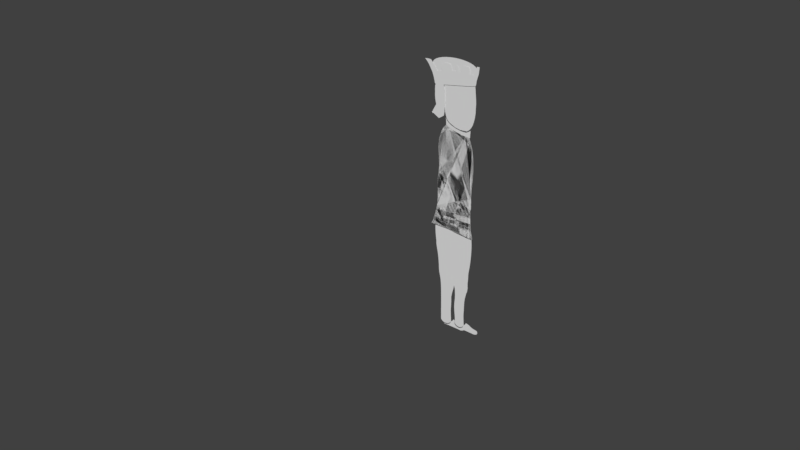 # Source: Courier_005.blend  (saved by Blender 2.79.0; exported with 4.5.12 LTS)
import bpy
from mathutils import Matrix  # noqa: F401  (used for matrix-valued properties, if any)

bpy.ops.wm.read_factory_settings(use_empty=True)
scene = bpy.context.scene
scene.name = 'Scene'

# ---- collections
col_collection_1 = bpy.data.collections.new('Collection 1'); scene.collection.children.link(col_collection_1)

# ---- world
world_world = bpy.data.worlds.new('World'); scene.world = world_world
world_world.color = (0.05088, 0.05088, 0.05088)
world_world.use_sun_shadow = False
world_world.sun_shadow_jitter_overblur = 0.0
world_world.cycles.sampling_method = 'MANUAL'

# ---- meshes
me_circle_012 = bpy.data.meshes.new('Circle.012')
me_circle_012.from_pydata([(-0.02048, 0.7497, -1.126e-09), (0.04642, 0.7587, 3.988e-10), (0.1116, 0.7829, 4.707e-09), (0.1725, 0.8215, 1.163e-08), (0.2269, 0.8729, 2.091e-08), (0.2726, 0.9353, 3.219e-08), (0.308, 1.006, 4.502e-08), (0.3315, 1.083, 5.893e-08), (0.3424, 1.162, 7.337e-08), (0.6415, -0.9209, -1.227e-07), (0.618, -0.9975, -1.366e-07), (0.5827, -1.068, -1.494e-07), (0.2983, -1.187, -1.658e-07), (0.2439, -1.238, -1.751e-07), (0.183, -1.277, -1.82e-07), (-0.1744, -1.784, -2.301e-07), (-0.0415, -1.782, -2.299e-07), (-0.1084, -1.791, -2.314e-07), (-0.4847, -1.516, -2.037e-07), (-0.5415, -1.479, -1.969e-07), (-0.5904, -1.43, -1.878e-07), (-0.9803, -0.4974, -9.768e-08), (-1.008, -0.4276, -8.494e-08), (-1.023, -0.3517, -7.109e-08), (-0.3391, 1.15, 7.23e-08), (-0.3368, 1.071, 5.788e-08), (-0.3216, 0.9952, 4.404e-08), (-0.2939, 0.9255, 3.13e-08), (-0.2549, 0.8646, 2.016e-08), (-0.206, 0.815, 1.104e-08), (-0.1492, 0.7784, 4.3e-09), (-0.08652, 0.7564, 1.914e-10)], [(2, 1), (5, 4), (8, 7), (24, 8), (25, 24), (28, 27), (31, 30)], [(27, 26, 22, 21), (26, 25, 23, 22), (30, 29, 19, 18), (29, 28, 20, 19), (0, 31, 15, 17), (1, 0, 17, 16), (4, 3, 13, 12), (3, 2, 14, 13), (7, 6, 10, 9), (6, 5, 11, 10)])
me_circle_012.use_remesh_preserve_volume = False
me_circle_012.use_remesh_preserve_attributes = False
me_circle_012.use_mirror_vertex_groups = False
me_circle_012.update()
me_circle_011 = bpy.data.meshes.new('Circle.011')
me_circle_011.from_pydata([(-0.04129, 1.051, 1.915e-08), (-0.4756, 1.035, 2.043e-08), (-0.8943, 0.9573, 1.269e-08), (-1.146, 0.8159, -5.856e-09), (-1.004, 0.7108, 1.373e-09), (-0.9294, 0.6035, 1.801e-08), (-0.9309, 0.3592, -8.8e-09), (-0.8881, 0.1708, -9.119e-09), (-0.8395, -0.02407, -9.039e-09), (-0.7867, -0.2179, -8.566e-09), (-0.7074, -0.4035, -7.811e-09), (-0.5758, -0.5745, -7.114e-09), (-0.3742, -0.7263, -4.889e-09), (-0.2512, -0.835, -3.638e-09), (-0.01458, -0.9324, 5.074e-09), (0.1995, -0.9567, 2.75e-09), (0.4042, -0.9647, 2.789e-09), (0.5918, -0.956, 5.19e-09), (0.755, -0.931, 9.859e-09), (0.9046, -0.8162, 3.408e-09), (0.909, -0.7005, 4.792e-09), (0.9943, -0.538, 6.602e-09), (0.9941, -0.363, 7.409e-09), (1.027, -0.1724, 8.517e-09), (1.025, 0.02229, 8.37e-09), (1.027, 0.2146, 7.34e-09), (1.01, 0.398, 5.754e-09), (0.9728, 0.564, 3.148e-09), (1.007, 0.7564, 1.861e-08), (1.02, 0.8584, 1.02e-08), (0.8625, 0.9549, 1.174e-08), (0.4081, 1.029, 1.835e-08)], [(1, 0), (2, 1), (3, 2), (4, 3), (5, 4), (6, 5), (7, 6), (8, 7), (9, 8), (10, 9), (11, 10), (12, 11), (13, 12), (14, 13), (15, 14), (16, 15), (17, 16), (18, 17), (19, 18), (20, 19), (21, 20), (22, 21), (23, 22), (24, 23), (25, 24), (26, 25), (27, 26), (28, 27), (29, 28), (30, 29), (31, 30), (0, 31)], [])
me_circle_011.use_remesh_preserve_volume = False
me_circle_011.use_remesh_preserve_attributes = False
me_circle_011.use_mirror_vertex_groups = False
me_circle_011.update()
me_circle_008 = bpy.data.meshes.new('Circle.008')
me_circle_008.from_pydata([(-0.05475, 1.0, 0.0), (-0.2498, 0.9808, 0.0), (-0.4374, 0.9239, 0.0), (-0.6103, 0.8315, 0.0), (-0.7619, 0.7071, 0.0), (-0.8862, 0.5556, 0.0), (-0.9609, 0.3827, 0.0), (-0.9758, 0.1951, 0.0), (-0.9808, 7.451e-08, 0.0), (-0.9758, -0.1951, 0.0), (-0.961, -0.3827, 0.0), (-0.9522, -0.5578, -2.583e-08), (-0.9375, -0.8802, -2.167e-08), (-0.9401, -1.059, -1.036e-08), (-0.7177, -1.013, 1.452e-08), (-0.2792, -0.9099, 6.508e-09), (-0.06453, -0.8827, 1.077e-08), (0.1232, -0.861, 1.1e-08), (0.3157, -0.8334, 8.303e-09), (0.5106, -0.8117, 2.45e-09), (0.9093, -0.6985, -4.011e-10), (0.9241, -0.5501, -2.681e-10), (0.9299, -0.3806, -1.098e-10), (0.9265, -0.1967, 6.783e-11), (0.914, -0.005399, 2.579e-10), (0.893, 0.186, 4.532e-10), (0.8691, 0.3827, 0.0), (0.7767, 0.5556, 0.0), (0.6524, 0.7071, 0.0), (0.5008, 0.8315, 0.0), (0.3279, 0.9239, 0.0), (0.1403, 0.9808, 0.0), (0.8982, -0.8188, -5.137e-09), (0.7044, -0.8129, -1.447e-09), (-0.1674, -4.065, -2.651e-07), (0.1732, -4.439, -2.515e-07), (0.3399, -4.439, -2.472e-07), (0.4857, -4.401, -2.48e-07), (0.6352, -4.316, -2.529e-07), (0.7337, -3.909, -2.745e-07), (0.7478, -2.361, -1.361e-07), (0.681, -1.586, -6.678e-08), (0.7379, -3.134, -2.052e-07), (0.6211, -1.199, -3.217e-08), (0.7389, -2.747, -1.706e-07), (0.7278, -1.973, -1.014e-07), (0.7318, -3.522, -2.399e-07), (-0.5642, -2.539, -1.253e-07), (-0.4266, -3.302, -1.952e-07), (-0.6815, -1.776, -5.539e-08), (-0.3426, -3.683, -2.302e-07), (-0.633, -2.157, -9.034e-08), (-0.4802, -2.92, -1.602e-07), (-0.7351, -1.394, -2.043e-08), (0.02839, -4.396, -2.522e-07), (0.7388, -4.13, -2.653e-07), (-0.1047, -4.242, -2.597e-07)], [(1, 0), (2, 1), (3, 2), (4, 3), (5, 4), (6, 5), (7, 6), (8, 7), (9, 8), (10, 9), (11, 10), (12, 11), (13, 12), (14, 13), (33, 19), (21, 20), (22, 21), (23, 22), (24, 23), (25, 24), (26, 25), (27, 26), (28, 27), (29, 28), (30, 29), (31, 30), (0, 31), (20, 32), (32, 33)], [(19, 18, 38, 55, 39, 46, 42, 44, 40, 45, 41, 43), (17, 16, 36, 37), (15, 14, 53, 49, 51, 47, 52, 48, 50, 34, 56, 54, 35), (18, 17, 37, 38), (16, 15, 35, 36)])
me_circle_008.use_remesh_preserve_volume = False
me_circle_008.use_remesh_preserve_attributes = False
me_circle_008.use_mirror_vertex_groups = False
me_circle_008.update()
me_circle_007 = bpy.data.meshes.new('Circle.007')
me_circle_007.from_pydata([(-0.06969, 0.6757, -2.94e-08), (-0.2159, 0.312, -6.062e-08), (-0.3832, 0.1708, -6.826e-08), (-0.5595, 0.1982, -5.74e-08), (-0.6877, 0.378, -2.983e-08), (-0.7584, 0.5645, -1.2e-08), (-0.8086, 0.478, -4.168e-09), (-0.8338, 0.2904, -4.168e-09), (-0.8424, 0.09535, -4.168e-09), (-0.8338, -0.09974, -4.168e-09), (-0.8086, -0.2873, -4.168e-09), (-0.7675, -0.4602, -4.168e-09), (-0.7071, -0.5894, -5.146e-09), (-0.5556, -0.5766, -1.114e-08), (-0.3827, -0.5671, -1.559e-08), (-0.1951, -0.5613, -1.834e-08), (3.278e-07, -0.5593, -1.926e-08), (0.1951, -0.5613, -1.834e-08), (0.3827, -0.5671, -1.559e-08), (0.5556, -0.5766, -1.114e-08), (0.7071, -0.5894, -5.146e-09), (0.8361, -0.4867, 1.288e-08), (0.9239, -0.3827, 0.0), (0.9808, -0.1951, 0.0), (1.0, 9.656e-07, 0.0), (0.9808, 0.1951, 0.0), (0.911, 0.3431, -3.584e-09), (0.7541, 0.4016, -8.487e-08), (0.5949, 0.4627, -3.905e-08), (0.4315, 0.6033, 6.754e-09), (0.27, 0.8181, 5.079e-08), (-0.007682, 0.9698, -9.957e-10), (0.1686, 0.9185, 2.712e-08)], [], [(1, 2, 3, 4, 5, 6, 7, 8, 9, 10, 11, 12, 13, 14, 15, 16, 17, 18, 19, 20, 21, 22, 23, 24, 25, 26, 27, 28, 29, 30, 32, 31, 0)])
me_circle_007.use_remesh_preserve_volume = False
me_circle_007.use_remesh_preserve_attributes = False
me_circle_007.use_mirror_vertex_groups = False
me_circle_007.update()
me_circle_006 = bpy.data.meshes.new('Circle.006')
me_circle_006.from_pydata([(-0.04052, 0.6262, -3.388e-08), (-0.2091, 0.3286, -5.912e-08), (-0.3967, 0.1763, -6.776e-08), (-0.6023, 0.1945, -5.774e-08), (-0.7102, 0.3486, -3.25e-08), (-0.8381, 0.6509, -4.168e-09), (-0.8635, 0.478, -4.168e-09), (-0.8888, 0.2904, -4.168e-09), (-0.8973, 0.09535, -4.168e-09), (-0.8888, -0.09974, -4.168e-09), (-0.8635, -0.2873, -4.168e-09), (-0.8225, -0.4602, -4.168e-09), (-0.7071, -0.5894, -5.146e-09), (-0.5556, -0.5766, -1.114e-08), (-0.3827, -0.5671, -1.559e-08), (-0.1951, -0.5613, -1.834e-08), (3.278e-07, -0.5593, -1.926e-08), (0.1951, -0.5613, -1.834e-08), (0.3827, -0.5671, -1.559e-08), (0.5556, -0.5766, -1.114e-08), (0.7071, -0.5894, -5.146e-09), (0.8361, -0.4867, 1.288e-08), (0.9239, -0.3827, 0.0), (0.9808, -0.1951, 0.0), (1.0, 9.656e-07, 0.0), (0.9808, 0.1951, 0.0), (0.9239, 0.3827, 0.0), (0.7541, 0.4016, -8.487e-08), (0.5949, 0.4627, -3.905e-08), (0.4315, 0.6033, 6.754e-09), (0.27, 0.8181, 5.079e-08), (0.04393, 0.9808, 0.0), (0.1686, 0.9185, 2.712e-08)], [], [(1, 2, 3, 4, 5, 6, 7, 8, 9, 10, 11, 12, 13, 14, 15, 16, 17, 18, 19, 20, 21, 22, 23, 24, 25, 26, 27, 28, 29, 30, 32, 31, 0)])
me_circle_006.use_remesh_preserve_volume = False
me_circle_006.use_remesh_preserve_attributes = False
me_circle_006.use_mirror_vertex_groups = False
me_circle_006.update()
me_circle_005 = bpy.data.meshes.new('Circle.005')
me_circle_005.from_pydata([(-0.2176, 1.0, -1.362e-16), (-0.4864, 0.9952, -1.02e-16), (-0.7525, 0.9808, 3.27e-19), (-1.014, 0.9569, 1.698e-16), (-1.039, 0.9239, 0.0), (-1.056, 0.8819, 0.0), (-1.075, 0.8315, 0.0), (-1.073, 0.773, 0.0), (-1.067, 0.7071, -4.268e-15), (-1.056, 0.6344, -2.718e-15), (-1.035, 0.5556, -1.037e-15), (-1.009, 0.4714, 7.569e-16), (-0.9751, 0.3827, 2.648e-15), (-0.9666, 0.2903, 4.618e-15), (-0.9247, 0.1951, 0.0), (-0.8644, 0.09101, -9.201e-10), (-0.8208, -0.0008982, -1.18e-10), (-0.784, -0.09464, 4.436e-10), (-0.7545, -0.1893, 7.59e-10), (-0.7325, -0.284, 8.253e-10), (-0.7183, -0.3778, 6.419e-10), (-0.7024, -0.4715, -1.629e-11), (-0.6665, -0.5594, -5.029e-10), (-0.6135, -0.6429, -1.112e-09), (-0.5762, -0.7071, 0.0), (-0.551, -0.7607, 1.616e-09), (-0.5326, -0.8265, 6.546e-10), (-0.5018, -0.8856, -4.835e-10), (-0.4587, -0.9375, -1.787e-09), (-0.4027, -0.9787, -2.853e-09), (-0.2649, -1.003, -2.853e-09), (-0.1244, -1.017, -2.853e-09), (0.01756, -1.022, -2.853e-09), (0.1595, -1.017, -2.853e-09), (0.3, -1.003, -2.853e-09), (0.4378, -0.9787, -2.853e-09), (0.5359, -0.9456, -2.853e-09), (0.5866, -0.8937, -1.552e-09), (0.6164, -0.8335, -2.664e-10), (0.6362, -0.7681, 6.45e-10), (0.6235, -0.6982, 1.174e-09), (0.6196, -0.6137, 2.714e-09), (0.6411, -0.5321, 3.088e-09), (0.6522, -0.4457, 3.377e-09), (0.653, -0.3555, 3.577e-09), (0.6683, -0.2856, 6.104e-10), (0.7092, -0.1928, 3.002e-10), (0.7457, -0.09759, 5.552e-11), (0.7772, -0.0009225, -1.211e-10), (0.8036, 0.09628, -2.28e-10), (0.8246, 0.1931, -2.642e-10), (0.84, 0.2885, -2.293e-10), (0.8496, 0.3817, -1.236e-10), (0.8546, 0.4714, 0.0), (0.8534, 0.5137, -1.3e-10), (0.8469, 0.5942, 9.845e-11), (0.8356, 0.6705, 5.714e-10), (0.8311, 0.7419, 1.284e-09), (0.8102, 0.8075, 2.23e-09), (0.7732, 0.8669, 3.4e-09), (0.7358, 0.9194, 4.783e-09), (0.5783, 0.9569, 1.698e-16), (0.3173, 0.9808, 3.312e-19), (0.05115, 0.9952, -1.02e-16)], [], [(1, 2, 3, 4, 5, 6, 7, 8, 9, 10, 11, 12, 13, 14, 15, 16, 17, 18, 19, 20, 21, 22, 23, 24, 25, 26, 27, 28, 29, 30, 31, 32, 33, 34, 35, 36, 37, 38, 39, 40, 41, 42, 43, 44, 45, 46, 47, 48, 49, 50, 51, 52, 53, 54, 55, 56, 57, 58, 59, 60, 61, 62, 63, 0)])
me_circle_005.use_remesh_preserve_volume = False
me_circle_005.use_remesh_preserve_attributes = False
me_circle_005.use_mirror_vertex_groups = False
me_circle_005.update()
me_circle_004 = bpy.data.meshes.new('Circle.004')
me_circle_004.from_pydata([(0.0, 1.053, -1.025e-08), (-1.366, 0.9227, -2.345e-08), (-1.37, 0.8519, -2.906e-08), (-1.268, 0.7542, -3.116e-08), (-1.205, 0.6415, -2.647e-08), (-1.173, 0.5477, -3.195e-09), (-1.126, 0.3825, -5.792e-11), (-1.132, 0.195, -2.618e-11), (-1.212, 8.346e-06, 3.336e-12), (-1.241, -0.195, 2.949e-11), (-1.169, -0.3826, 5.127e-11), (-1.071, -0.5556, 0.0), (-1.011, -0.7071, 0.0), (-1.013, -0.8315, 0.0), (-0.7913, -0.9622, -1.548e-08), (-0.4327, -1.006, -1.017e-08), (0.03947, -1.012, -4.772e-09), (0.49, -0.9796, 4.97e-10), (0.9015, -0.9104, 5.439e-09), (1.05, -0.8315, 0.0), (1.014, -0.7071, 0.0), (0.9721, -0.5556, 0.0), (0.9395, -0.3827, 0.0), (0.9808, -0.1951, 0.0), (1.0, 9.656e-07, 0.0), (1.032, 0.1951, 0.0), (1.143, 0.3827, 0.0), (1.35, 0.5503, -2.124e-09), (1.461, 0.6994, -3.112e-09), (1.465, 0.8265, -2.021e-09), (1.462, 0.9266, 1.106e-09), (1.191, 0.996, 6.151e-09), (0.5954, 1.044, -5.804e-09), (-0.6832, 1.026, -2.436e-08), (-0.3416, 1.044, -1.81e-08), (-1.09, 0.9888, -2.852e-08), (-0.9823, -0.92, -1.707e-08)], [], [(34, 33, 35, 1, 2, 3, 4, 5, 6, 7, 8, 9, 10, 11, 12, 13, 36, 14, 15, 16, 17, 18, 19, 20, 21, 22, 23, 24, 25, 26, 27, 28, 29, 30, 31, 32, 0)])
me_circle_004.use_remesh_preserve_volume = False
me_circle_004.use_remesh_preserve_attributes = False
me_circle_004.use_mirror_vertex_groups = False
me_circle_004.update()
me_circle_003 = bpy.data.meshes.new('Circle.003')
me_circle_003.from_pydata([(0.0, 1.053, -1.025e-08), (-1.366, 0.9227, -2.345e-08), (-1.37, 0.8519, -2.906e-08), (-1.268, 0.7542, -3.116e-08), (-1.205, 0.6415, -2.647e-08), (-1.173, 0.5477, -3.195e-09), (-1.126, 0.3825, -5.792e-11), (-1.101, 0.195, -2.618e-11), (-1.077, 8.346e-06, 3.336e-12), (-1.055, -0.195, 2.949e-11), (-1.035, -0.3826, 5.127e-11), (-1.04, -0.5556, 0.0), (-1.011, -0.7071, 0.0), (-1.013, -0.8315, 0.0), (-0.7913, -0.9622, -1.548e-08), (-0.4327, -1.006, -1.017e-08), (0.03947, -1.012, -4.772e-09), (0.49, -0.9796, 4.97e-10), (0.9015, -0.9104, 5.439e-09), (1.05, -0.8315, 0.0), (1.014, -0.7071, 0.0), (0.9721, -0.5556, 0.0), (0.9395, -0.3827, 0.0), (0.9808, -0.1951, 0.0), (1.0, 9.656e-07, 0.0), (0.9808, 0.1951, 0.0), (1.143, 0.3827, 0.0), (1.35, 0.5503, -2.124e-09), (1.461, 0.6994, -3.112e-09), (1.465, 0.8265, -2.021e-09), (1.462, 0.9266, 1.106e-09), (1.191, 0.996, 6.151e-09), (0.5954, 1.044, -5.804e-09), (-0.6832, 1.026, -2.436e-08), (-0.3416, 1.044, -1.81e-08), (-1.09, 0.9888, -2.852e-08), (-0.9823, -0.92, -1.707e-08)], [], [(34, 33, 35, 1, 2, 3, 4, 5, 6, 7, 8, 9, 10, 11, 12, 13, 36, 14, 15, 16, 17, 18, 19, 20, 21, 22, 23, 24, 25, 26, 27, 28, 29, 30, 31, 32, 0)])
me_circle_003.use_remesh_preserve_volume = False
me_circle_003.use_remesh_preserve_attributes = False
me_circle_003.use_mirror_vertex_groups = False
me_circle_003.update()
me_circle = bpy.data.meshes.new('Circle')
me_circle.from_pydata([(-0.2176, 1.0, -1.362e-16), (-0.4864, 0.9952, -1.02e-16), (-0.7525, 0.9808, 3.27e-19), (-1.014, 0.9569, 1.698e-16), (-1.039, 0.9239, 0.0), (-1.056, 0.8819, 0.0), (-1.075, 0.8315, 0.0), (-1.073, 0.773, 0.0), (-1.067, 0.7071, -4.268e-15), (-1.056, 0.6344, -2.718e-15), (-1.035, 0.5556, -1.037e-15), (-1.009, 0.4714, 7.569e-16), (-0.9751, 0.3827, 2.648e-15), (-0.9666, 0.2903, 4.618e-15), (-0.9247, 0.1951, 0.0), (-0.8644, 0.09101, -9.201e-10), (-0.8208, -0.0008982, -1.18e-10), (-0.784, -0.09464, 4.436e-10), (-0.7545, -0.1893, 7.59e-10), (-0.7325, -0.284, 8.253e-10), (-0.7183, -0.3778, 6.419e-10), (-0.7024, -0.4715, -1.629e-11), (-0.6665, -0.5594, -5.029e-10), (-0.6135, -0.6429, -1.112e-09), (-0.5762, -0.7071, 0.0), (-0.551, -0.7607, 1.616e-09), (-0.5326, -0.8265, 6.546e-10), (-0.5018, -0.8856, -4.835e-10), (-0.4587, -0.9375, -1.787e-09), (-0.4027, -0.9787, -2.853e-09), (-0.2649, -1.003, -2.853e-09), (-0.1244, -1.017, -2.853e-09), (0.01756, -1.022, -2.853e-09), (0.1595, -1.017, -2.853e-09), (0.3, -1.003, -2.853e-09), (0.4378, -0.9787, -2.853e-09), (0.5359, -0.9456, -2.853e-09), (0.5866, -0.8937, -1.552e-09), (0.6164, -0.8335, -2.664e-10), (0.6362, -0.7681, 6.45e-10), (0.6235, -0.6982, 1.174e-09), (0.6196, -0.6137, 2.714e-09), (0.6411, -0.5321, 3.088e-09), (0.6522, -0.4457, 3.377e-09), (0.653, -0.3555, 3.577e-09), (0.6683, -0.2856, 6.104e-10), (0.7092, -0.1928, 3.002e-10), (0.7457, -0.09759, 5.552e-11), (0.7772, -0.0009225, -1.211e-10), (0.8036, 0.09628, -2.28e-10), (0.8246, 0.1931, -2.642e-10), (0.84, 0.2885, -2.293e-10), (0.8496, 0.3817, -1.236e-10), (0.8546, 0.4714, 0.0), (0.8534, 0.5137, -1.3e-10), (0.8469, 0.5942, 9.845e-11), (0.8356, 0.6705, 5.714e-10), (0.8311, 0.7419, 1.284e-09), (0.8102, 0.8075, 2.23e-09), (0.7732, 0.8669, 3.4e-09), (0.7358, 0.9194, 4.783e-09), (0.5783, 0.9569, 1.698e-16), (0.3173, 0.9808, 3.312e-19), (0.05115, 0.9952, -1.02e-16)], [], [(1, 2, 3, 4, 5, 6, 7, 8, 9, 10, 11, 12, 13, 14, 15, 16, 17, 18, 19, 20, 21, 22, 23, 24, 25, 26, 27, 28, 29, 30, 31, 32, 33, 34, 35, 36, 37, 38, 39, 40, 41, 42, 43, 44, 45, 46, 47, 48, 49, 50, 51, 52, 53, 54, 55, 56, 57, 58, 59, 60, 61, 62, 63, 0)])
me_circle.use_remesh_preserve_volume = False
me_circle.use_remesh_preserve_attributes = False
me_circle.use_mirror_vertex_groups = False
me_circle.update()
me_circle_026 = bpy.data.meshes.new('Circle.026')
me_circle_026.from_pydata([(0.04229, 0.9846, 3.471e-09), (-0.1462, 1.013, 1.347e-08), (-0.3218, 1.056, 2.263e-08), (-0.4798, 1.114, 3.152e-08), (-0.7705, 0.7071, 0.0), (-0.8051, 0.5556, 0.0), (-0.8138, 0.3827, 0.0), (-0.7956, 0.1951, 0.0), (-0.7795, 7.451e-08, 0.0), (-0.776, -0.1951, 0.0), (-0.7972, -0.3827, 0.0), (-0.8205, -0.5556, 0.0), (-0.3956, -0.9062, 2.977e-08), (-0.2402, -0.9309, 1.213e-08), (-0.06988, -0.9638, -4.264e-09), (0.1087, -1.004, -1.879e-08), (0.2887, -1.049, -3.087e-08), (0.4633, -1.098, -4.007e-08), (0.6256, -1.149, -4.601e-08), (0.7409, -1.175, -4.523e-08), (0.7475, -0.7071, 0.0), (0.7557, -0.5556, 0.0), (0.7843, -0.3827, 0.0), (0.8028, -0.1951, 0.0), (0.8091, 9.686e-07, 0.0), (0.8028, 0.1951, 0.0), (0.7843, 0.3827, 0.0), (0.7543, 0.5556, 0.0), (0.7071, 0.7071, 0.0), (0.5955, 0.9264, -3.896e-08), (0.3999, 0.9386, -2.318e-08), (0.2258, 0.9603, -8.895e-09), (0.7561, -0.9338, -2.166e-08), (0.7619, -1.047, -3.248e-08), (0.7471, -0.8205, -1.083e-08), (0.6976, -1.175, -4.724e-08), (0.7601, -1.104, -3.79e-08), (-0.8193, -0.7997, 5.9e-09), (-0.8198, -0.6769, 3.049e-09), (-0.8106, -0.8518, 1.797e-08), (-0.6806, 0.9107, 1.576e-08), (-0.6053, 1.013, 2.364e-08), (-0.7216, 0.8089, 7.881e-09), (-0.3956, -1.05, 3.884e-08), (-0.2402, -1.075, 2.12e-08), (-0.06988, -1.108, 4.801e-09), (0.1087, -1.148, -9.721e-09), (0.2887, -1.193, -2.181e-08), (0.4633, -1.242, -3.1e-08), (0.6256, -1.293, -3.694e-08), (0.7346, -1.319, -3.616e-08), (0.6976, -1.318, -3.817e-08), (-0.8106, -0.9956, 2.704e-08), (-0.3804, -1.971, -4.382e-08), (-0.225, -1.975, -6.281e-08), (-0.05468, -1.99, -8.035e-08), (0.1239, -2.011, -9.605e-08), (0.3039, -2.022, -1.103e-07), (0.4785, -2.033, -1.219e-07), (0.6408, -2.044, -1.303e-07), (0.8598, -2.045, -1.311e-07), (0.7128, -2.045, -1.331e-07), (-1.091, -1.975, -5.196e-08), (-0.8709, -1.485, -1.246e-08), (-0.9587, -1.73, -3.221e-08), (-0.8215, -1.24, 7.288e-09), (-1.017, -1.853, -4.208e-08), (-0.8434, -1.363, -2.586e-09), (-0.9111, -1.608, -2.234e-08), (-0.8087, -1.118, 1.716e-08), (0.7686, -1.682, -8.364e-08), (0.7491, -1.501, -5.99e-08), (0.8117, -1.864, -1.074e-07), (0.7411, -1.41, -4.803e-08), (0.7876, -1.773, -9.551e-08), (0.7563, -1.591, -7.177e-08), (0.838, -1.955, -1.193e-07)], [], [(13, 44, 43, 12), (17, 48, 47, 16), (14, 45, 44, 13), (18, 49, 48, 17), (15, 46, 45, 14), (35, 51, 49, 18), (19, 50, 51, 35), (16, 47, 46, 15), (12, 43, 52, 39), (47, 57, 56, 46), (44, 54, 53, 43), (50, 73, 71, 75, 70, 74, 72, 76, 60, 61, 51), (48, 58, 57, 47), (45, 55, 54, 44), (43, 53, 62, 66, 64, 68, 63, 67, 65, 69, 52), (49, 59, 58, 48), (46, 56, 55, 45), (51, 61, 59, 49), (1, 0, 31, 30, 29, 28, 27, 26, 25, 24, 23, 22, 21, 20, 34, 32, 33, 36, 19, 35, 18, 17, 16, 15, 14, 13, 12, 39, 37, 38, 11, 10, 9, 8, 7, 6, 5, 4, 42, 40, 41, 3, 2), (1, 2, 3, 41, 40, 42, 4, 5, 6, 7, 8, 9, 10, 11, 38, 37, 39, 52, 69, 65, 67, 63, 68, 64, 66, 62, 53, 54, 55, 56, 57, 58, 59, 61, 60, 76, 72, 74, 70, 75, 71, 73, 50, 19, 36, 33, 32, 34, 20, 21, 22, 23, 24, 25, 26, 27, 28, 29, 30, 31, 0)])
me_circle_026.use_remesh_preserve_volume = False
me_circle_026.use_remesh_preserve_attributes = False
me_circle_026.use_mirror_vertex_groups = False
me_circle_026.update()
me_circle_025 = bpy.data.meshes.new('Circle.025')
me_circle_025.from_pydata([(0.02494, 0.437, 1.03e-08), (-0.1793, 0.3524, 1.214e-08), (-0.3878, 0.4978, 1.226e-08), (-0.5873, 0.7096, 1.151e-08), (-0.775, 1.129, 9.105e-09), (-1.055, 3.052, 2.958e-08), (-1.001, 1.946, 1.732e-08), (-0.9319, 0.3156, 1.428e-09), (-0.9123, -0.2226, -2.637e-09), (-0.895, -0.7788, -6.915e-09), (-0.8658, -0.9351, -6.547e-09), (-0.796, -1.131, -6.825e-09), (-0.6709, -1.236, -6.274e-09), (-0.5188, -1.304, -5.602e-09), (-0.3456, -1.332, -4.837e-09), (-0.1579, -1.319, -4.007e-09), (0.03712, -1.265, -3.145e-09), (0.2319, -1.173, -2.283e-09), (0.419, -1.046, -1.454e-09), (0.5911, -0.8895, -6.913e-10), (0.7418, -0.7087, -2.311e-11), (0.8651, -0.511, 5.246e-10), (0.9239, -0.3827, 0.0), (0.9399, -0.07752, 1.393e-09), (0.9259, 0.5505, -2.161e-09), (0.9082, 1.128, -5.583e-09), (0.8904, 1.841, -1.367e-08), (0.8693, 2.762, -2.23e-08), (0.8539, 3.583, -3.438e-08), (0.5593, 1.306, -7.91e-10), (0.4004, 0.956, 3.53e-09), (0.2223, 0.5904, 7.665e-09), (0.7146, 2.339, -1.884e-08), (0.7813, 2.98, -2.639e-08), (0.6385, 1.704, -1.122e-08), (-0.9211, 1.808, 1.6e-08), (-0.8576, 1.459, 1.243e-08), (-0.9904, 2.45, 2.302e-08)], [], [(1, 2, 3, 4, 36, 35, 37, 5, 6, 7, 8, 9, 10, 11, 12, 13, 14, 15, 16, 17, 18, 19, 20, 21, 22, 23, 24, 25, 26, 27, 28, 33, 32, 34, 29, 30, 31, 0)])
me_circle_025.use_remesh_preserve_volume = False
me_circle_025.use_remesh_preserve_attributes = False
me_circle_025.use_mirror_vertex_groups = False
me_circle_025.update()
me_circle_010 = bpy.data.meshes.new('Circle.010')
me_circle_010.from_pydata([(-0.1892, 1.114, 1.035e-08), (-0.851, 1.064, 7.575e-09), (-1.095, 0.9956, 6.511e-09), (-1.148, 0.8926, 5.552e-09), (-1.149, 0.7592, 4.734e-09), (-1.166, 0.6006, 4.09e-09), (-1.146, 0.3645, -1.65e-09), (-1.143, 0.1436, -4.667e-09), (-1.134, -0.007567, -6.86e-10), (-1.1, -0.2007, -5.065e-10), (-1.045, -0.3844, -1.562e-10), (-0.9716, -0.5517, 3.515e-10), (-0.8817, -0.6961, 9.972e-10), (-1.768, -1.541, -6.436e-08), (-1.631, -1.651, -6.601e-08), (-1.395, -1.645, -6.023e-08), (-0.2461, -1.964, -8.746e-08), (0.2887, -1.792, -7.364e-08), (0.8148, -1.6, -6.142e-08), (0.9373, -1.253, -3.831e-08), (0.9304, -0.8781, -1.552e-08), (0.9971, -0.6174, -5.614e-09), (0.9743, -0.4118, -2.642e-09), (0.9693, -0.1915, 3.297e-10), (0.9581, 0.003638, 3.297e-10), (0.9693, 0.1987, 3.297e-10), (0.9239, 0.3827, 0.0), (0.963, 0.7076, 1.379e-08), (0.8812, 0.8503, 1.299e-08), (0.8196, 0.9642, 1.204e-08), (0.7244, 1.075, 1.373e-08), (0.6489, 1.195, 1.948e-08), (-1.271, -1.128, -3.25e-08), (-1.052, -0.927, -1.713e-08), (-1.513, -1.358, -5.063e-08), (-0.8889, -0.8191, -8.753e-09), (-1.38, -1.238, -4.115e-08), (-1.15, -1.023, -2.44e-08), (-1.581, -1.466, -5.901e-08)], [], [(1, 2, 3, 4, 5, 6, 7, 8, 9, 10, 11, 12, 35, 33, 37, 32, 36, 34, 38, 13, 14, 15, 16, 17, 18, 19, 20, 21, 22, 23, 24, 25, 26, 27, 28, 29, 30, 31, 0)])
me_circle_010.use_remesh_preserve_volume = False
me_circle_010.use_remesh_preserve_attributes = False
me_circle_010.use_mirror_vertex_groups = False
me_circle_010.update()
me_circle_009 = bpy.data.meshes.new('Circle.009')
me_circle_009.from_pydata([(0.04982, 0.8611, -0.04311), (-0.5727, 0.8012, -0.04311), (-1.17, 0.7045, -0.04311), (-1.72, 0.5747, -0.04311), (-2.2, 0.4169, -0.04311), (-2.593, 0.237, -0.04311), (-2.883, 0.04201, -0.04311), (-3.06, -0.1606, -0.04311), (-3.115, -0.363, -0.04311), (-3.049, -0.5575, -0.04311), (-2.861, -0.7366, -0.04311), (-2.712, -1.26, -0.04311), (-2.31, -1.388, -0.04311), (-1.823, -1.483, -0.04311), (-1.118, -1.175, -0.04311), (-0.5172, -1.194, -0.04311), (0.1064, -1.173, -0.04311), (0.7288, -1.114, -0.04311), (1.326, -1.017, -0.04311), (1.876, -0.8871, -0.04311), (2.5, -0.9035, -0.04311), (2.893, -0.7236, -0.04311), (3.183, -0.5286, -0.04311), (3.216, -0.1518, -0.04311), (3.272, 0.05065, -0.04311), (3.205, 0.2451, -0.04311), (3.018, 0.4242, -0.04311), (2.718, 0.581, -0.04311), (2.316, 0.7094, -0.04311), (1.829, 0.8046, -0.04311), (1.274, 0.8628, -0.04311), (0.6734, 0.8819, -0.04311)], [], [(1, 2, 3, 4, 5, 6, 7, 8, 9, 10, 11, 12, 13, 14, 15, 16, 17, 18, 19, 20, 21, 22, 23, 24, 25, 26, 27, 28, 29, 30, 31, 0)])
me_circle_009.use_remesh_preserve_volume = False
me_circle_009.use_remesh_preserve_attributes = False
me_circle_009.use_mirror_vertex_groups = False
me_circle_009.update()
me_circle_002 = bpy.data.meshes.new('Circle.002')
me_circle_002.from_pydata([(-0.04023, 1.005, 1.353e-08), (-0.1398, 0.9897, 1.649e-09), (-0.3797, 0.9553, -1.599e-08), (-0.6053, 0.926, -3.427e-08), (-0.8229, 0.8793, -5.217e-08), (-0.7979, 0.6399, -7.178e-10), (-0.7973, 0.4445, -2.76e-09), (-0.7931, 0.2569, -2.759e-09), (-0.7857, 0.06196, -2.747e-09), (-0.7756, -0.1329, -2.724e-09), (-0.7477, -0.3201, -2.69e-09), (-0.6845, -0.5208, 5.936e-10), (-0.6232, -0.6367, -1.91e-10), (-0.5209, -0.7364, -5.544e-10), (-0.3707, -0.8067, -9.908e-10), (-0.2078, -0.8744, -1.899e-10), (0.01271, -0.9192, -3.534e-09), (0.2078, -0.9143, -2.907e-09), (0.3954, -0.8998, -1.05e-09), (0.5257, -0.7955, 9.145e-10), (0.5978, -0.7044, 2.424e-10), (0.6758, -0.5583, -2.472e-10), (0.7317, -0.3827, -2.134e-15), (0.7746, -0.1951, -1.108e-15), (0.7973, 9.462e-07, -4.058e-16), (0.8005, 0.1951, 1.673e-15), (0.8099, 0.3827, 3.673e-15), (0.8011, 0.5556, 4.226e-15), (0.7405, 1.151, 5.739e-08), (0.5747, 1.115, 5.075e-08), (0.3844, 1.078, 4.096e-08), (0.1767, 1.041, 2.839e-08)], [], [(1, 2, 3, 4, 5, 6, 7, 8, 9, 10, 11, 12, 13, 14, 15, 16, 17, 18, 19, 20, 21, 22, 23, 24, 25, 26, 27, 28, 29, 30, 31, 0)])
me_circle_002.use_remesh_preserve_volume = False
me_circle_002.use_remesh_preserve_attributes = False
me_circle_002.use_mirror_vertex_groups = False
me_circle_002.update()
me_circle_001 = bpy.data.meshes.new('Circle.001')
me_circle_001.from_pydata([(-0.4083, 1.545, -1.945e-06), (-0.6264, 1.809, -1.92e-06), (-0.8532, 1.764, -1.923e-06), (-0.9272, 1.405, -1.891e-06), (-1.178, 1.371, -1.89e-06), (-1.499, 1.792, -1.917e-06), (-1.679, 1.788, -1.911e-06), (-1.715, 1.783, -1.894e-06), (-1.808, 1.775, -1.894e-06), (-1.525, 1.442, -1.922e-06), (-1.174, 0.7849, -1.921e-06), (-1.069, 0.8009, -1.921e-06), (-0.9354, 0.8251, -1.918e-06), (-0.8876, 0.8327, -1.913e-06), (-0.6485, 0.8826, -1.897e-06), (-0.4509, 0.914, -1.895e-06), (-0.2471, 0.9514, -1.893e-06), (-0.04484, 0.9856, -1.89e-06), (0.145, 1.02, -1.888e-06), (0.3195, 1.049, -1.883e-06), (0.4704, 1.079, -1.879e-06), (0.5918, 1.109, -1.875e-06), (0.7726, 1.16, -1.898e-06), (0.8209, 1.385, -1.882e-06), (0.8204, 1.976, -1.877e-06), (0.6652, 1.609, -1.911e-06), (0.4712, 1.561, -1.926e-06), (0.121, 1.855, -1.904e-06), (0.0661, 1.576, -1.934e-06), (-0.06257, 1.575, -1.937e-06), (-0.2309, 1.754, -1.924e-06), (-0.2022, 1.557, -1.943e-06), (0.8049, 1.268, -1.89e-06), (-1.344, 1.072, -1.921e-06), (-1.421, 1.271, -1.92e-06), (-1.279, 0.8152, -1.918e-06), (-1.308, 0.941, -1.92e-06), (-1.659, 1.633, -1.907e-06), (-1.734, 1.714, -1.901e-06), (-1.591, 1.551, -1.914e-06), (-1.054, 1.4, -1.889e-06), (-0.99, 1.405, -1.891e-06), (-1.116, 1.388, -1.89e-06), (-1.307, 1.581, -1.903e-06), (-1.237, 1.476, -1.897e-06), (-1.4, 1.687, -1.91e-06), (-1.207, 1.423, -1.893e-06), (-1.356, 1.634, -1.907e-06), (-1.272, 1.529, -1.9e-06), (-1.446, 1.739, -1.914e-06), (-0.934, 1.582, -1.907e-06), (-0.9165, 1.673, -1.915e-06), (-0.9274, 1.492, -1.899e-06), (-0.8992, 1.719, -1.919e-06), (-0.9368, 1.537, -1.903e-06), (-0.9287, 1.628, -1.911e-06), (-0.8932, 1.394, -1.9e-06), (-0.7398, 1.801, -1.922e-06), (-0.6831, 1.807, -1.921e-06), (-0.7965, 1.785, -1.923e-06), (-0.4474, 1.704, -1.93e-06), (-0.4931, 1.78, -1.923e-06), (-0.4715, 1.758, -1.925e-06), (-0.574, 1.804, -1.921e-06), (-0.5304, 1.795, -1.922e-06), (-0.4216, 1.624, -1.938e-06), (-0.4145, 1.584, -1.941e-06), (-0.4341, 1.664, -1.934e-06), (-0.3085, 1.564, -1.945e-06), (-0.2586, 1.562, -1.944e-06), (-0.3584, 1.555, -1.945e-06), (-0.2336, 1.56, -1.944e-06), (-0.3334, 1.56, -1.945e-06), (-0.2835, 1.563, -1.944e-06), (-0.3833, 1.55, -1.945e-06), (-0.2279, 1.656, -1.934e-06), (-0.2325, 1.705, -1.929e-06), (-0.2176, 1.607, -1.938e-06), (-0.2322, 1.729, -1.926e-06), (-0.2235, 1.631, -1.936e-06), (-0.231, 1.68, -1.931e-06), (-0.2114, 1.582, -1.941e-06), (-0.1668, 1.78, -1.923e-06), (-0.1348, 1.778, -1.922e-06), (-0.1989, 1.774, -1.924e-06), (-0.1188, 1.775, -1.921e-06), (-0.1828, 1.778, -1.923e-06), (-0.1508, 1.78, -1.923e-06), (-0.2197, 1.764, -1.924e-06), (-0.0658, 1.675, -1.929e-06), (-0.05868, 1.625, -1.933e-06), (-0.08678, 1.725, -1.925e-06), (-0.0594, 1.6, -1.935e-06), (-0.07486, 1.7, -1.927e-06), (-0.06081, 1.65, -1.931e-06), (-0.1015, 1.75, -1.923e-06), (0.001763, 1.587, -1.936e-06), (0.03393, 1.583, -1.935e-06), (-0.0304, 1.583, -1.937e-06), (0.05001, 1.58, -1.935e-06), (-0.01432, 1.586, -1.937e-06), (0.01785, 1.586, -1.936e-06), (-0.04649, 1.58, -1.937e-06), (0.05096, 1.716, -1.932e-06), (0.07437, 1.786, -1.918e-06), (0.04691, 1.646, -1.933e-06), (0.09097, 1.82, -1.911e-06), (0.0469, 1.681, -1.932e-06), (0.06063, 1.751, -1.925e-06), (0.05345, 1.611, -1.933e-06), (0.2936, 1.882, -1.9e-06), (0.3814, 1.875, -1.902e-06), (0.2078, 1.875, -1.904e-06), (0.4248, 1.869, -1.901e-06), (0.2512, 1.88, -1.904e-06), (0.338, 1.88, -1.902e-06), (0.1644, 1.869, -1.904e-06), (0.4803, 1.715, -1.914e-06), (0.4837, 1.638, -1.92e-06), (0.4604, 1.792, -1.907e-06), (0.4807, 1.599, -1.923e-06), (0.4733, 1.754, -1.91e-06), (0.4849, 1.677, -1.917e-06), (0.4458, 1.831, -1.904e-06), (0.5628, 1.6, -1.917e-06), (0.6167, 1.607, -1.916e-06), (0.5197, 1.583, -1.923e-06), (0.641, 1.608, -1.913e-06), (0.544, 1.593, -1.921e-06), (0.5925, 1.605, -1.918e-06), (0.4955, 1.572, -1.925e-06), (0.7513, 1.793, -1.894e-06), (0.7865, 1.885, -1.885e-06), (0.7089, 1.701, -1.903e-06), (0.801, 1.931, -1.881e-06), (0.729, 1.747, -1.898e-06), (0.7678, 1.839, -1.89e-06), (0.6846, 1.655, -1.907e-06), (0.9397, 1.978, -1.853e-06), (0.9087, 1.682, -1.868e-06), (0.8643, 1.533, -1.875e-06), (0.9267, 1.83, -1.86e-06), (0.8436, 1.459, -1.879e-06), (0.9202, 1.756, -1.864e-06), (0.889, 1.607, -1.871e-06), (0.9372, 1.904, -1.856e-06), (0.7459, 1.142, -1.894e-06), (0.791, 1.184, -1.896e-06), (-1.239, 0.7858, -1.921e-06)], [], [(66, 65, 67, 60, 62, 61, 64, 63, 1, 58, 57, 59, 2, 53, 51, 55, 50, 54, 52, 56, 3, 41, 40, 42, 4, 46, 44, 48, 43, 47, 45, 49, 5, 6, 7, 8, 38, 37, 39, 9, 34, 33, 36, 35, 148, 10, 11, 12, 13, 14, 15, 16, 17, 18, 19, 20, 21, 146, 22, 147, 32, 23, 142, 140, 144, 139, 143, 141, 145, 138, 24, 134, 132, 136, 131, 135, 133, 137, 25, 127, 125, 129, 124, 128, 126, 130, 26, 120, 118, 122, 117, 121, 119, 123, 113, 111, 115, 110, 114, 112, 116, 27, 106, 104, 108, 103, 107, 105, 109, 28, 99, 97, 101, 96, 100, 98, 102, 29, 92, 90, 94, 89, 93, 91, 95, 85, 83, 87, 82, 86, 84, 88, 30, 78, 76, 80, 75, 79, 77, 81, 31, 71, 69, 73, 68, 72, 70, 74, 0)])
me_circle_001.use_remesh_preserve_volume = False
me_circle_001.use_remesh_preserve_attributes = False
me_circle_001.use_mirror_vertex_groups = False
me_circle_001.update()

# ---- objects
ob_circle_009 = bpy.data.objects.new('Circle.009', me_circle_012)
ob_circle_008 = bpy.data.objects.new('Circle.008', me_circle_011)
ob_circle_007 = bpy.data.objects.new('Circle.007', me_circle_008)
ob_circle_006 = bpy.data.objects.new('Circle.006', me_circle_007)
ob_circle_005 = bpy.data.objects.new('Circle.005', me_circle_006)
ob_circle_004 = bpy.data.objects.new('Circle.004', me_circle_005)
ob_circle_003 = bpy.data.objects.new('Circle.003', me_circle_004)
ob_circle_002 = bpy.data.objects.new('Circle.002', me_circle_003)
ob_circle_001 = bpy.data.objects.new('Circle.001', me_circle)
ob_circle = bpy.data.objects.new('Circle', me_circle_026)
ob_neck_shirt = bpy.data.objects.new('Neck_Shirt', me_circle_025)
ob_hair_r = bpy.data.objects.new('Hair_R', me_circle_010)
ob_tophat = bpy.data.objects.new('TopHat', me_circle_009)
ob_face = bpy.data.objects.new('Face', me_circle_002)
ob_hat = bpy.data.objects.new('Hat', me_circle_001)

# ---- transforms, parenting, visibility, modifiers, constraints
ob_circle_009.location = (-0.01876, 0.03069, 0.7501)
ob_circle_009.rotation_euler = (1.571, -0.0, 0.0)
ob_circle_009.scale = (0.04652, 0.04652, 0.04652)
ob_circle_009.lineart.crease_threshold = 0.0
ob_circle_008.location = (-0.02889, 0.03069, 0.9178)
ob_circle_008.rotation_euler = (1.571, -0.1222, -1.65e-08)
ob_circle_008.scale = (0.03069, 0.1316, 0.03213)
ob_circle_008.lineart.crease_threshold = 0.0
ob_circle_007.location = (-0.06474, 0.03069, 1.321)
ob_circle_007.rotation_euler = (1.571, -0.0, 0.0)
ob_circle_007.scale = (0.07337, 0.07337, 0.07337)
ob_circle_007.lineart.crease_threshold = 0.0
ob_circle_006.location = (0.04535, 0.03069, 0.04183)
ob_circle_006.rotation_euler = (1.571, -0.0, 0.0)
ob_circle_006.scale = (0.09592, 0.03919, 0.03919)
ob_circle_006.lineart.crease_threshold = 0.0
ob_circle_005.location = (-0.06391, 0.03069, 0.02951)
ob_circle_005.rotation_euler = (1.571, -0.0, 0.0)
ob_circle_005.scale = (0.09592, 0.03919, 0.03919)
ob_circle_005.lineart.crease_threshold = 0.0
ob_circle_004.location = (0.007463, 0.005752, 0.5567)
ob_circle_004.rotation_euler = (1.571, -0.0, 0.0)
ob_circle_004.scale = (0.09543, 0.2426, 0.1674)
ob_circle_004.hide_viewport = True
ob_circle_004.lineart.crease_threshold = 0.0
ob_circle_003.location = (0.007223, 0.005752, 0.2212)
ob_circle_003.rotation_euler = (1.571, -0.0, 0.0)
ob_circle_003.scale = (0.03604, 0.1715, 0.04132)
ob_circle_003.lineart.crease_threshold = 0.0
ob_circle_002.location = (-0.1038, 0.005752, 0.2213)
ob_circle_002.rotation_euler = (1.571, -0.0, 0.0)
ob_circle_002.scale = (0.04132, 0.1839, 0.04132)
ob_circle_002.lineart.crease_threshold = 0.0
ob_circle_001.location = (-0.1036, 0.005752, 0.5434)
ob_circle_001.rotation_euler = (1.571, -0.0, 0.0)
ob_circle_001.scale = (0.09543, 0.2426, 0.1674)
ob_circle_001.hide_viewport = True
ob_circle_001.lineart.crease_threshold = 0.0
ob_circle.location = (-0.04584, -0.005346, 1.217)
ob_circle.rotation_euler = (1.571, -0.0, 0.0)
ob_circle.scale = (0.1691, 0.2309, 0.1601)
ob_circle.hide_viewport = True
ob_circle.lineart.crease_threshold = 0.0
ob_neck_shirt.location = (-0.03532, -0.005346, 1.46)
ob_neck_shirt.rotation_euler = (1.571, 0.2574, 3.537e-08)
ob_neck_shirt.scale = (0.1028, 0.01279, 0.1028)
ob_neck_shirt.lineart.crease_threshold = 0.0
ob_hair_r.location = (-0.1672, -0.01693, 1.651)
ob_hair_r.rotation_euler = (1.571, -0.0, 0.0)
ob_hair_r.scale = (0.03633, 0.07193, 0.07193)
ob_hair_r.lineart.crease_threshold = 0.0
ob_tophat.location = (-0.06815, -0.01693, 1.877)
ob_tophat.rotation_euler = (1.571, -0.0, 0.0)
ob_tophat.scale = (0.05227, 0.05227, 0.05227)
ob_tophat.lineart.crease_threshold = 0.0
ob_face.location = (-0.02001, -0.01247, 1.609)
ob_face.rotation_euler = (1.571, -0.0, 0.0)
ob_face.scale = (0.1493, 0.1493, 0.1493)
ob_face.lineart.crease_threshold = 0.0
ob_hat.location = (-0.02001, -0.01693, 1.609)
ob_hat.rotation_euler = (1.571, -0.0, 0.0)
ob_hat.scale = (0.1493, 0.1493, 0.1493)
ob_hat.lineart.crease_threshold = 0.0

# ---- collection membership
col_collection_1.objects.link(ob_circle_009)
col_collection_1.objects.link(ob_circle_008)
col_collection_1.objects.link(ob_circle_007)
col_collection_1.objects.link(ob_circle_006)
col_collection_1.objects.link(ob_circle_005)
col_collection_1.objects.link(ob_circle_004)
col_collection_1.objects.link(ob_circle_003)
col_collection_1.objects.link(ob_circle_002)
col_collection_1.objects.link(ob_circle_001)
col_collection_1.objects.link(ob_circle)
col_collection_1.objects.link(ob_neck_shirt)
col_collection_1.objects.link(ob_hair_r)
col_collection_1.objects.link(ob_tophat)
col_collection_1.objects.link(ob_face)
col_collection_1.objects.link(ob_hat)

# ---- scene / render settings (as saved in the file)
scene.frame_start = 1; scene.frame_end = 250; scene.frame_set(1)
scene.render.engine = 'BLENDER_EEVEE_NEXT'
scene.render.resolution_percentage = 50
scene.render.dither_intensity = 0.0
scene.cycles.use_denoising = False
scene.cycles.samples = 128
scene.cycles.sampling_pattern = 'TABULATED_SOBOL'
scene.cycles.use_adaptive_sampling = False
scene.cycles.use_light_tree = False
scene.cycles.blur_glossy = 0.0
scene.cycles.sample_clamp_indirect = 0.0
scene.view_settings.view_transform = 'Standard'
bpy.context.view_layer.update()

# ---- added for rendering (the .blend has no active camera and no usable light): camera, sun
cam_auto = bpy.data.cameras.new('AutoCamera')
cam_auto.lens = 50.0
cam_auto.sensor_width = 36.0
cam_auto.clip_end = 1000.0
ob_auto_camera = bpy.data.objects.new('AutoCamera', cam_auto)
scene.collection.objects.link(ob_auto_camera)
ob_auto_camera.location = (3.75376, -5.10851, 4.05708)
ob_auto_camera.rotation_euler = (1.09748, -7.21219e-08, 0.694738)
scene.camera = ob_auto_camera
light_auto_sun = bpy.data.lights.new('AutoSun', 'SUN')
light_auto_sun.energy = 3.0
light_auto_sun.angle = 0.0523599
ob_auto_sun = bpy.data.objects.new('AutoSun', light_auto_sun)
scene.collection.objects.link(ob_auto_sun)
ob_auto_sun.rotation_euler = (0.872665, 0.174533, 0.523599)
bpy.context.view_layer.update()
